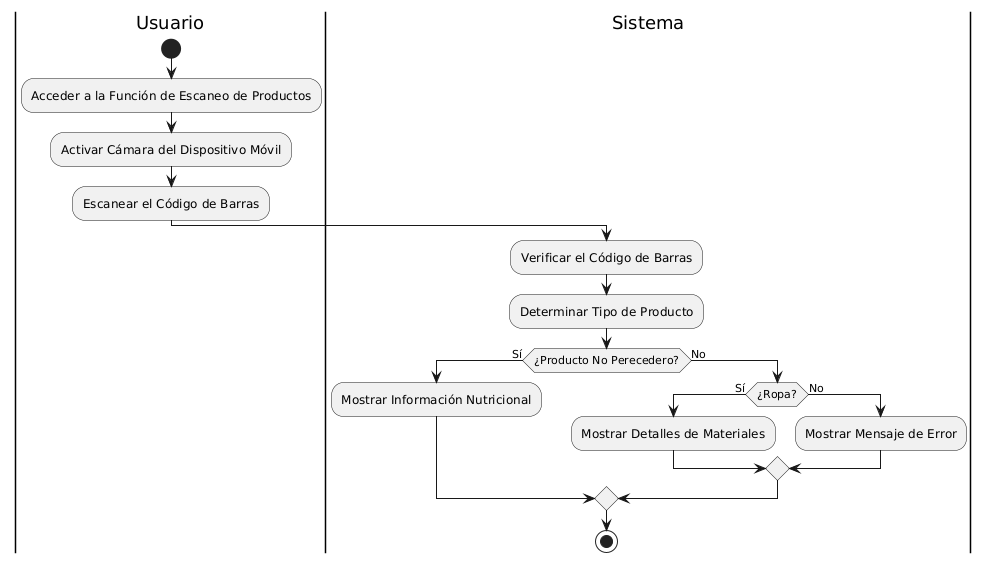

The diagram above was rendered by PlantUML. Its source (embedded in the PNG):
@startuml
|Usuario|
start
:Acceder a la Función de Escaneo de Productos;

:Activar Cámara del Dispositivo Móvil;

:Escanear el Código de Barras;

|Sistema|
:Verificar el Código de Barras;

:Determinar Tipo de Producto;
if (¿Producto No Perecedero?) then (Sí)
  :Mostrar Información Nutricional;
else (No)
  if (¿Ropa?) then (Sí)
    :Mostrar Detalles de Materiales;
  else (No)
    :Mostrar Mensaje de Error;
  endif
endif

stop
@enduml